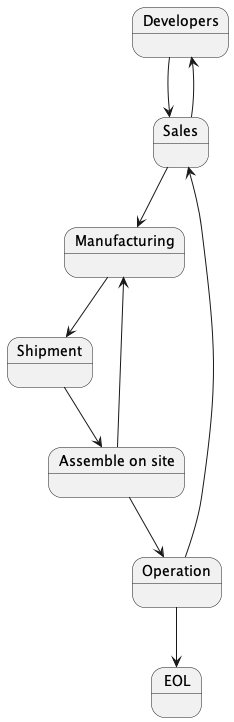

The diagram above was rendered by PlantUML. Its source (embedded in the PNG):
@startuml
state Developers
state Sales
state Manufacturing
state Shipment
state "Assemble on site" as assembly
state Operation
state EOL

Developers --> Sales
Sales --> Developers
Sales --> Manufacturing
Manufacturing --> Shipment
Shipment --> assembly
assembly --> Manufacturing
assembly --> Operation
Operation --> Sales
Operation --> EOL
@enduml